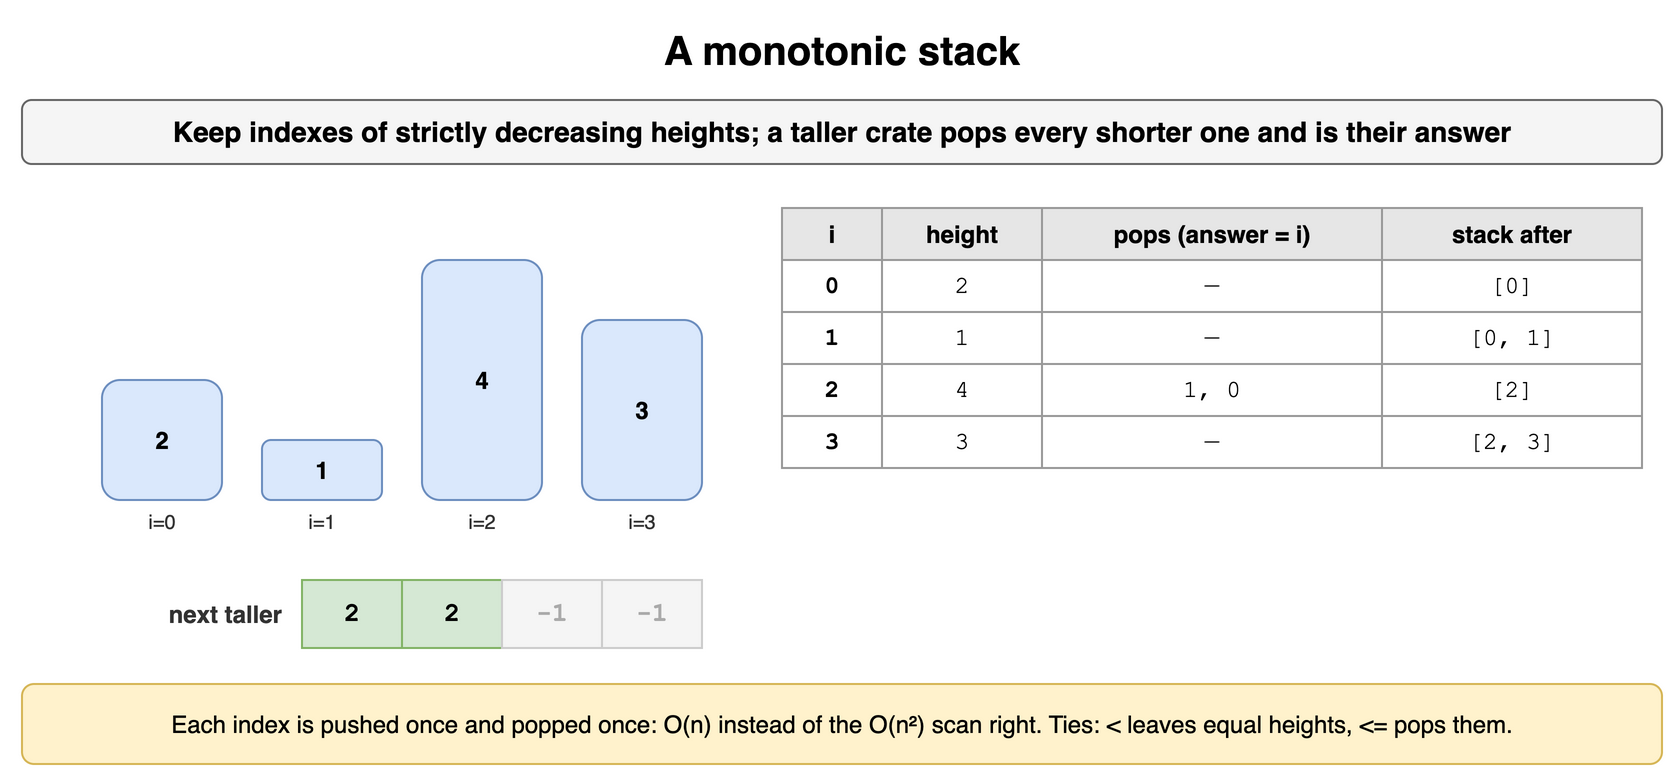

The diagram above was exported from draw.io. Its source (the exported page's mxGraphModel, read from the mxfile embedded in the PNG):
<mxGraphModel dx="900" dy="396" grid="1" gridSize="10" guides="1" tooltips="1" connect="1" arrows="1" fold="1" page="1" pageScale="1" pageWidth="900" pageHeight="396" math="0" shadow="0">
  <root>
    <mxCell id="0" />
    <mxCell id="1" parent="0" />
    <mxCell id="h91" value="A monotonic stack" style="text;html=1;align=center;verticalAlign=middle;whiteSpace=wrap;fontSize=20;fontStyle=1;" vertex="1" parent="1">
      <mxGeometry x="40" y="10" width="820" height="30" as="geometry" />
    </mxCell>
    <mxCell id="h92" value="Keep indexes of strictly decreasing heights; a taller crate pops every shorter one and is their answer" style="rounded=1;whiteSpace=wrap;html=1;fillColor=#f5f5f5;strokeColor=#666666;fontStyle=1;fontSize=14;" vertex="1" parent="1">
      <mxGeometry x="40" y="50" width="820" height="32" as="geometry" />
    </mxCell>
    <mxCell id="h93" value="2" style="rounded=1;whiteSpace=wrap;html=1;fillColor=#dae8fc;strokeColor=#6c8ebf;fontSize=12;align=center;fontStyle=1;" vertex="1" parent="1">
      <mxGeometry x="80" y="190" width="60" height="60" as="geometry" />
    </mxCell>
    <mxCell id="h94" value="i=0" style="text;html=1;whiteSpace=wrap;fontSize=11;align=center;verticalAlign=middle;fontSize=10;fontColor=#333333;" vertex="1" parent="1">
      <mxGeometry x="80" y="254" width="60" height="14" as="geometry" />
    </mxCell>
    <mxCell id="h95" value="1" style="rounded=1;whiteSpace=wrap;html=1;fillColor=#dae8fc;strokeColor=#6c8ebf;fontSize=12;align=center;fontStyle=1;" vertex="1" parent="1">
      <mxGeometry x="160" y="220" width="60" height="30" as="geometry" />
    </mxCell>
    <mxCell id="h96" value="i=1" style="text;html=1;whiteSpace=wrap;fontSize=11;align=center;verticalAlign=middle;fontSize=10;fontColor=#333333;" vertex="1" parent="1">
      <mxGeometry x="160" y="254" width="60" height="14" as="geometry" />
    </mxCell>
    <mxCell id="h97" value="4" style="rounded=1;whiteSpace=wrap;html=1;fillColor=#dae8fc;strokeColor=#6c8ebf;fontSize=12;align=center;fontStyle=1;" vertex="1" parent="1">
      <mxGeometry x="240" y="130" width="60" height="120" as="geometry" />
    </mxCell>
    <mxCell id="h98" value="i=2" style="text;html=1;whiteSpace=wrap;fontSize=11;align=center;verticalAlign=middle;fontSize=10;fontColor=#333333;" vertex="1" parent="1">
      <mxGeometry x="240" y="254" width="60" height="14" as="geometry" />
    </mxCell>
    <mxCell id="h99" value="3" style="rounded=1;whiteSpace=wrap;html=1;fillColor=#dae8fc;strokeColor=#6c8ebf;fontSize=12;align=center;fontStyle=1;" vertex="1" parent="1">
      <mxGeometry x="320" y="160" width="60" height="90" as="geometry" />
    </mxCell>
    <mxCell id="h910" value="i=3" style="text;html=1;whiteSpace=wrap;fontSize=11;align=center;verticalAlign=middle;fontSize=10;fontColor=#333333;" vertex="1" parent="1">
      <mxGeometry x="320" y="254" width="60" height="14" as="geometry" />
    </mxCell>
    <mxCell id="h911" value="i" style="whiteSpace=wrap;html=1;fillColor=#e6e6e6;strokeColor=#999999;fontStyle=1;fontSize=12;" vertex="1" parent="1">
      <mxGeometry x="420" y="104" width="50" height="26" as="geometry" />
    </mxCell>
    <mxCell id="h912" value="height" style="whiteSpace=wrap;html=1;fillColor=#e6e6e6;strokeColor=#999999;fontStyle=1;fontSize=12;" vertex="1" parent="1">
      <mxGeometry x="470" y="104" width="80" height="26" as="geometry" />
    </mxCell>
    <mxCell id="h913" value="pops (answer = i)" style="whiteSpace=wrap;html=1;fillColor=#e6e6e6;strokeColor=#999999;fontStyle=1;fontSize=12;" vertex="1" parent="1">
      <mxGeometry x="550" y="104" width="170" height="26" as="geometry" />
    </mxCell>
    <mxCell id="h914" value="stack after" style="whiteSpace=wrap;html=1;fillColor=#e6e6e6;strokeColor=#999999;fontStyle=1;fontSize=12;" vertex="1" parent="1">
      <mxGeometry x="720" y="104" width="130" height="26" as="geometry" />
    </mxCell>
    <mxCell id="h915" value="0" style="whiteSpace=wrap;html=1;strokeColor=#999999;fontSize=12;fillColor=#ffffff;fontFamily=Courier New;fontStyle=1;" vertex="1" parent="1">
      <mxGeometry x="420" y="130" width="50" height="26" as="geometry" />
    </mxCell>
    <mxCell id="h916" value="2" style="whiteSpace=wrap;html=1;strokeColor=#999999;fontSize=12;fillColor=#ffffff;fontFamily=Courier New;" vertex="1" parent="1">
      <mxGeometry x="470" y="130" width="80" height="26" as="geometry" />
    </mxCell>
    <mxCell id="h917" value="—" style="whiteSpace=wrap;html=1;strokeColor=#999999;fontSize=12;fillColor=#ffffff;fontFamily=Courier New;" vertex="1" parent="1">
      <mxGeometry x="550" y="130" width="170" height="26" as="geometry" />
    </mxCell>
    <mxCell id="h918" value="[0]" style="whiteSpace=wrap;html=1;strokeColor=#999999;fontSize=12;fillColor=#ffffff;fontFamily=Courier New;" vertex="1" parent="1">
      <mxGeometry x="720" y="130" width="130" height="26" as="geometry" />
    </mxCell>
    <mxCell id="h919" value="1" style="whiteSpace=wrap;html=1;strokeColor=#999999;fontSize=12;fillColor=#ffffff;fontFamily=Courier New;fontStyle=1;" vertex="1" parent="1">
      <mxGeometry x="420" y="156" width="50" height="26" as="geometry" />
    </mxCell>
    <mxCell id="h920" value="1" style="whiteSpace=wrap;html=1;strokeColor=#999999;fontSize=12;fillColor=#ffffff;fontFamily=Courier New;" vertex="1" parent="1">
      <mxGeometry x="470" y="156" width="80" height="26" as="geometry" />
    </mxCell>
    <mxCell id="h921" value="—" style="whiteSpace=wrap;html=1;strokeColor=#999999;fontSize=12;fillColor=#ffffff;fontFamily=Courier New;" vertex="1" parent="1">
      <mxGeometry x="550" y="156" width="170" height="26" as="geometry" />
    </mxCell>
    <mxCell id="h922" value="[0, 1]" style="whiteSpace=wrap;html=1;strokeColor=#999999;fontSize=12;fillColor=#ffffff;fontFamily=Courier New;" vertex="1" parent="1">
      <mxGeometry x="720" y="156" width="130" height="26" as="geometry" />
    </mxCell>
    <mxCell id="h923" value="2" style="whiteSpace=wrap;html=1;strokeColor=#999999;fontSize=12;fillColor=#ffffff;fontFamily=Courier New;fontStyle=1;" vertex="1" parent="1">
      <mxGeometry x="420" y="182" width="50" height="26" as="geometry" />
    </mxCell>
    <mxCell id="h924" value="4" style="whiteSpace=wrap;html=1;strokeColor=#999999;fontSize=12;fillColor=#ffffff;fontFamily=Courier New;" vertex="1" parent="1">
      <mxGeometry x="470" y="182" width="80" height="26" as="geometry" />
    </mxCell>
    <mxCell id="h925" value="1, 0" style="whiteSpace=wrap;html=1;strokeColor=#999999;fontSize=12;fillColor=#ffffff;fontFamily=Courier New;" vertex="1" parent="1">
      <mxGeometry x="550" y="182" width="170" height="26" as="geometry" />
    </mxCell>
    <mxCell id="h926" value="[2]" style="whiteSpace=wrap;html=1;strokeColor=#999999;fontSize=12;fillColor=#ffffff;fontFamily=Courier New;" vertex="1" parent="1">
      <mxGeometry x="720" y="182" width="130" height="26" as="geometry" />
    </mxCell>
    <mxCell id="h927" value="3" style="whiteSpace=wrap;html=1;strokeColor=#999999;fontSize=12;fillColor=#ffffff;fontFamily=Courier New;fontStyle=1;" vertex="1" parent="1">
      <mxGeometry x="420" y="208" width="50" height="26" as="geometry" />
    </mxCell>
    <mxCell id="h928" value="3" style="whiteSpace=wrap;html=1;strokeColor=#999999;fontSize=12;fillColor=#ffffff;fontFamily=Courier New;" vertex="1" parent="1">
      <mxGeometry x="470" y="208" width="80" height="26" as="geometry" />
    </mxCell>
    <mxCell id="h929" value="—" style="whiteSpace=wrap;html=1;strokeColor=#999999;fontSize=12;fillColor=#ffffff;fontFamily=Courier New;" vertex="1" parent="1">
      <mxGeometry x="550" y="208" width="170" height="26" as="geometry" />
    </mxCell>
    <mxCell id="h930" value="[2, 3]" style="whiteSpace=wrap;html=1;strokeColor=#999999;fontSize=12;fillColor=#ffffff;fontFamily=Courier New;" vertex="1" parent="1">
      <mxGeometry x="720" y="208" width="130" height="26" as="geometry" />
    </mxCell>
    <mxCell id="h931" value="2" style="rounded=0;whiteSpace=wrap;html=1;fontFamily=Courier New;fontStyle=1;fontSize=13;fillColor=#d5e8d4;strokeColor=#82b366;fontSize=13;" vertex="1" parent="1">
      <mxGeometry x="180" y="290" width="50" height="34" as="geometry" />
    </mxCell>
    <mxCell id="h932" value="2" style="rounded=0;whiteSpace=wrap;html=1;fontFamily=Courier New;fontStyle=1;fontSize=13;fillColor=#d5e8d4;strokeColor=#82b366;fontSize=13;" vertex="1" parent="1">
      <mxGeometry x="230" y="290" width="50" height="34" as="geometry" />
    </mxCell>
    <mxCell id="h933" value="-1" style="rounded=0;whiteSpace=wrap;html=1;fontFamily=Courier New;fontStyle=1;fontSize=13;fillColor=#f5f5f5;strokeColor=#cccccc;fontSize=13;fontColor=#aaaaaa;" vertex="1" parent="1">
      <mxGeometry x="280" y="290" width="50" height="34" as="geometry" />
    </mxCell>
    <mxCell id="h934" value="-1" style="rounded=0;whiteSpace=wrap;html=1;fontFamily=Courier New;fontStyle=1;fontSize=13;fillColor=#f5f5f5;strokeColor=#cccccc;fontSize=13;fontColor=#aaaaaa;" vertex="1" parent="1">
      <mxGeometry x="330" y="290" width="50" height="34" as="geometry" />
    </mxCell>
    <mxCell id="h935" value="next taller" style="text;html=1;whiteSpace=wrap;fontSize=11;align=right;verticalAlign=middle;fontSize=12;fontColor=#333333;fontStyle=1;" vertex="1" parent="1">
      <mxGeometry x="42" y="290" width="130" height="34" as="geometry" />
    </mxCell>
    <mxCell id="h936" value="Each index is pushed once and popped once: O(n) instead of the O(n²) scan right. Ties: &lt; leaves equal heights, &lt;= pops them." style="rounded=1;whiteSpace=wrap;html=1;fillColor=#fff2cc;strokeColor=#d6b656;fontSize=12;align=center;" vertex="1" parent="1">
      <mxGeometry x="40" y="342" width="820" height="40" as="geometry" />
    </mxCell>
  </root>
</mxGraphModel>